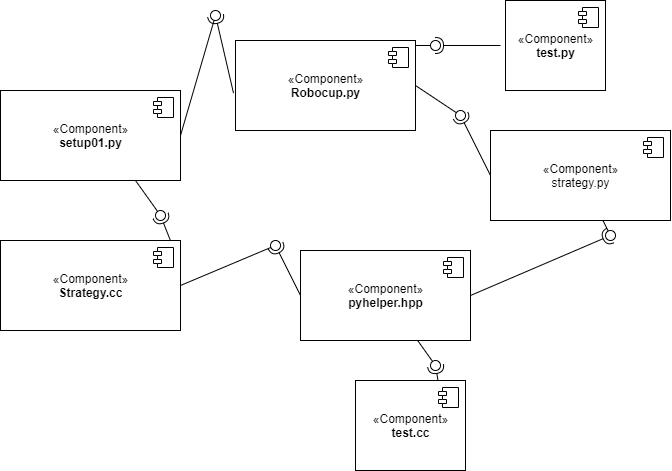

The diagram above was exported from draw.io. Its source (the exported page's mxGraphModel, read from the mxfile embedded in the PNG):
<mxGraphModel dx="547" dy="623" grid="1" gridSize="10" guides="1" tooltips="1" connect="1" arrows="1" fold="1" page="1" pageScale="1" pageWidth="850" pageHeight="1100" math="0" shadow="0">
  <root>
    <mxCell id="0" />
    <mxCell id="1" parent="0" />
    <mxCell id="E0E2TfUow3e9xMYD7HAI-1" value="«Component»&lt;br&gt;&lt;b&gt;setup01.py&lt;br&gt;&lt;/b&gt;" style="html=1;dropTarget=0;" parent="1" vertex="1">
      <mxGeometry x="50" y="100" width="180" height="90" as="geometry" />
    </mxCell>
    <mxCell id="E0E2TfUow3e9xMYD7HAI-2" value="" style="shape=module;jettyWidth=8;jettyHeight=4;" parent="E0E2TfUow3e9xMYD7HAI-1" vertex="1">
      <mxGeometry x="1" width="20" height="20" relative="1" as="geometry">
        <mxPoint x="-27" y="7" as="offset" />
      </mxGeometry>
    </mxCell>
    <mxCell id="E0E2TfUow3e9xMYD7HAI-3" value="«Component»&lt;br&gt;&lt;b&gt;Robocup.py&lt;/b&gt;" style="html=1;dropTarget=0;" parent="1" vertex="1">
      <mxGeometry x="285" y="50" width="180" height="90" as="geometry" />
    </mxCell>
    <mxCell id="E0E2TfUow3e9xMYD7HAI-4" value="" style="shape=module;jettyWidth=8;jettyHeight=4;" parent="E0E2TfUow3e9xMYD7HAI-3" vertex="1">
      <mxGeometry x="1" width="20" height="20" relative="1" as="geometry">
        <mxPoint x="-27" y="7" as="offset" />
      </mxGeometry>
    </mxCell>
    <mxCell id="E0E2TfUow3e9xMYD7HAI-5" value="«Component»&lt;br&gt;strategy.py&lt;br&gt;&lt;div style=&quot;color: rgb(212 , 212 , 212) ; background-color: rgb(30 , 30 , 30) ; font-family: &amp;#34;consolas&amp;#34; , &amp;#34;courier new&amp;#34; , monospace ; font-size: 14px ; line-height: 19px&quot;&gt;&lt;div&gt;&lt;/div&gt;&lt;/div&gt;" style="html=1;dropTarget=0;" parent="1" vertex="1">
      <mxGeometry x="540" y="140" width="180" height="90" as="geometry" />
    </mxCell>
    <mxCell id="E0E2TfUow3e9xMYD7HAI-6" value="" style="shape=module;jettyWidth=8;jettyHeight=4;" parent="E0E2TfUow3e9xMYD7HAI-5" vertex="1">
      <mxGeometry x="1" width="20" height="20" relative="1" as="geometry">
        <mxPoint x="-27" y="7" as="offset" />
      </mxGeometry>
    </mxCell>
    <mxCell id="E0E2TfUow3e9xMYD7HAI-7" value="" style="rounded=0;orthogonalLoop=1;jettySize=auto;html=1;endArrow=none;endFill=0;exitX=1;exitY=0.5;exitDx=0;exitDy=0;" parent="1" source="E0E2TfUow3e9xMYD7HAI-1" target="E0E2TfUow3e9xMYD7HAI-9" edge="1">
      <mxGeometry relative="1" as="geometry">
        <mxPoint x="230" y="155" as="sourcePoint" />
      </mxGeometry>
    </mxCell>
    <mxCell id="E0E2TfUow3e9xMYD7HAI-8" value="" style="rounded=0;orthogonalLoop=1;jettySize=auto;html=1;endArrow=halfCircle;endFill=0;entryX=0.5;entryY=0.5;entryDx=0;entryDy=0;endSize=6;strokeWidth=1;exitX=-0.011;exitY=0.585;exitDx=0;exitDy=0;exitPerimeter=0;" parent="1" source="E0E2TfUow3e9xMYD7HAI-3" target="E0E2TfUow3e9xMYD7HAI-9" edge="1">
      <mxGeometry relative="1" as="geometry">
        <mxPoint x="270" y="155" as="sourcePoint" />
      </mxGeometry>
    </mxCell>
    <mxCell id="E0E2TfUow3e9xMYD7HAI-9" value="" style="ellipse;whiteSpace=wrap;html=1;fontFamily=Helvetica;fontSize=12;fontColor=#000000;align=center;strokeColor=#000000;fillColor=#ffffff;points=[];aspect=fixed;resizable=0;" parent="1" vertex="1">
      <mxGeometry x="260" y="20" width="10" height="10" as="geometry" />
    </mxCell>
    <mxCell id="E0E2TfUow3e9xMYD7HAI-10" value="" style="rounded=0;orthogonalLoop=1;jettySize=auto;html=1;endArrow=none;endFill=0;exitX=1;exitY=0.5;exitDx=0;exitDy=0;" parent="1" source="E0E2TfUow3e9xMYD7HAI-3" target="E0E2TfUow3e9xMYD7HAI-12" edge="1">
      <mxGeometry relative="1" as="geometry">
        <mxPoint x="490" y="125" as="sourcePoint" />
      </mxGeometry>
    </mxCell>
    <mxCell id="E0E2TfUow3e9xMYD7HAI-11" value="" style="rounded=0;orthogonalLoop=1;jettySize=auto;html=1;endArrow=halfCircle;endFill=0;entryX=0.5;entryY=0.5;entryDx=0;entryDy=0;endSize=6;strokeWidth=1;exitX=0;exitY=0.5;exitDx=0;exitDy=0;" parent="1" source="E0E2TfUow3e9xMYD7HAI-5" target="E0E2TfUow3e9xMYD7HAI-12" edge="1">
      <mxGeometry relative="1" as="geometry">
        <mxPoint x="530" y="125" as="sourcePoint" />
      </mxGeometry>
    </mxCell>
    <mxCell id="E0E2TfUow3e9xMYD7HAI-12" value="" style="ellipse;whiteSpace=wrap;html=1;fontFamily=Helvetica;fontSize=12;fontColor=#000000;align=center;strokeColor=#000000;fillColor=#ffffff;points=[];aspect=fixed;resizable=0;" parent="1" vertex="1">
      <mxGeometry x="505" y="120" width="10" height="10" as="geometry" />
    </mxCell>
    <mxCell id="E0E2TfUow3e9xMYD7HAI-18" value="" style="rounded=0;orthogonalLoop=1;jettySize=auto;html=1;endArrow=none;endFill=0;" parent="1" source="E0E2TfUow3e9xMYD7HAI-5" target="E0E2TfUow3e9xMYD7HAI-20" edge="1">
      <mxGeometry relative="1" as="geometry">
        <mxPoint x="640" y="245" as="sourcePoint" />
      </mxGeometry>
    </mxCell>
    <mxCell id="E0E2TfUow3e9xMYD7HAI-19" value="" style="rounded=0;orthogonalLoop=1;jettySize=auto;html=1;endArrow=halfCircle;endFill=0;entryX=0.5;entryY=0.5;entryDx=0;entryDy=0;endSize=6;strokeWidth=1;exitX=1;exitY=0.5;exitDx=0;exitDy=0;" parent="1" target="E0E2TfUow3e9xMYD7HAI-20" edge="1" source="E0E2TfUow3e9xMYD7HAI-21">
      <mxGeometry relative="1" as="geometry">
        <mxPoint x="660" y="270" as="sourcePoint" />
      </mxGeometry>
    </mxCell>
    <mxCell id="E0E2TfUow3e9xMYD7HAI-20" value="" style="ellipse;whiteSpace=wrap;html=1;fontFamily=Helvetica;fontSize=12;fontColor=#000000;align=center;strokeColor=#000000;fillColor=#ffffff;points=[];aspect=fixed;resizable=0;" parent="1" vertex="1">
      <mxGeometry x="655" y="240" width="10" height="10" as="geometry" />
    </mxCell>
    <mxCell id="E0E2TfUow3e9xMYD7HAI-21" value="«Component»&lt;br&gt;&lt;b&gt;pyhelper.hpp&lt;/b&gt;" style="html=1;dropTarget=0;" parent="1" vertex="1">
      <mxGeometry x="350" y="260" width="170" height="90" as="geometry" />
    </mxCell>
    <mxCell id="E0E2TfUow3e9xMYD7HAI-22" value="" style="shape=module;jettyWidth=8;jettyHeight=4;" parent="E0E2TfUow3e9xMYD7HAI-21" vertex="1">
      <mxGeometry x="1" width="20" height="20" relative="1" as="geometry">
        <mxPoint x="-27" y="7" as="offset" />
      </mxGeometry>
    </mxCell>
    <mxCell id="LFl-4HldZXy3TjnMqRAj-3" value="«Component»&lt;br&gt;&lt;b&gt;Strategy.cc&lt;/b&gt;" style="html=1;dropTarget=0;" vertex="1" parent="1">
      <mxGeometry x="50" y="250" width="180" height="90" as="geometry" />
    </mxCell>
    <mxCell id="LFl-4HldZXy3TjnMqRAj-4" value="" style="shape=module;jettyWidth=8;jettyHeight=4;" vertex="1" parent="LFl-4HldZXy3TjnMqRAj-3">
      <mxGeometry x="1" width="20" height="20" relative="1" as="geometry">
        <mxPoint x="-27" y="7" as="offset" />
      </mxGeometry>
    </mxCell>
    <mxCell id="LFl-4HldZXy3TjnMqRAj-6" value="" style="rounded=0;orthogonalLoop=1;jettySize=auto;html=1;endArrow=none;endFill=0;exitX=1;exitY=0.5;exitDx=0;exitDy=0;" edge="1" target="LFl-4HldZXy3TjnMqRAj-8" parent="1" source="LFl-4HldZXy3TjnMqRAj-3">
      <mxGeometry relative="1" as="geometry">
        <mxPoint x="450" y="315" as="sourcePoint" />
      </mxGeometry>
    </mxCell>
    <mxCell id="LFl-4HldZXy3TjnMqRAj-7" value="" style="rounded=0;orthogonalLoop=1;jettySize=auto;html=1;endArrow=halfCircle;endFill=0;entryX=0.5;entryY=0.5;entryDx=0;entryDy=0;endSize=6;strokeWidth=1;exitX=0;exitY=0.5;exitDx=0;exitDy=0;" edge="1" target="LFl-4HldZXy3TjnMqRAj-8" parent="1" source="E0E2TfUow3e9xMYD7HAI-21">
      <mxGeometry relative="1" as="geometry">
        <mxPoint x="570" y="315" as="sourcePoint" />
      </mxGeometry>
    </mxCell>
    <mxCell id="LFl-4HldZXy3TjnMqRAj-8" value="" style="ellipse;whiteSpace=wrap;html=1;fontFamily=Helvetica;fontSize=12;fontColor=#000000;align=center;strokeColor=#000000;fillColor=#ffffff;points=[];aspect=fixed;resizable=0;rotation=-30;" vertex="1" parent="1">
      <mxGeometry x="320" y="250" width="10" height="10" as="geometry" />
    </mxCell>
    <mxCell id="LFl-4HldZXy3TjnMqRAj-18" value="" style="rounded=0;orthogonalLoop=1;jettySize=auto;html=1;endArrow=none;endFill=0;exitX=0.75;exitY=1;exitDx=0;exitDy=0;" edge="1" target="LFl-4HldZXy3TjnMqRAj-20" parent="1" source="E0E2TfUow3e9xMYD7HAI-1">
      <mxGeometry relative="1" as="geometry">
        <mxPoint x="190" y="225" as="sourcePoint" />
      </mxGeometry>
    </mxCell>
    <mxCell id="LFl-4HldZXy3TjnMqRAj-19" value="" style="rounded=0;orthogonalLoop=1;jettySize=auto;html=1;endArrow=halfCircle;endFill=0;entryX=0.5;entryY=0.5;entryDx=0;entryDy=0;endSize=6;strokeWidth=1;exitX=0.944;exitY=0;exitDx=0;exitDy=0;exitPerimeter=0;" edge="1" target="LFl-4HldZXy3TjnMqRAj-20" parent="1" source="LFl-4HldZXy3TjnMqRAj-3">
      <mxGeometry relative="1" as="geometry">
        <mxPoint x="220" y="240" as="sourcePoint" />
      </mxGeometry>
    </mxCell>
    <mxCell id="LFl-4HldZXy3TjnMqRAj-20" value="" style="ellipse;whiteSpace=wrap;html=1;fontFamily=Helvetica;fontSize=12;fontColor=#000000;align=center;strokeColor=#000000;fillColor=#ffffff;points=[];aspect=fixed;resizable=0;" vertex="1" parent="1">
      <mxGeometry x="205" y="220" width="10" height="10" as="geometry" />
    </mxCell>
    <mxCell id="LFl-4HldZXy3TjnMqRAj-21" value="«Component»&lt;br&gt;&lt;b&gt;test.py&lt;/b&gt;" style="html=1;dropTarget=0;" vertex="1" parent="1">
      <mxGeometry x="555" y="10" width="100" height="90" as="geometry" />
    </mxCell>
    <mxCell id="LFl-4HldZXy3TjnMqRAj-22" value="" style="shape=module;jettyWidth=8;jettyHeight=4;" vertex="1" parent="LFl-4HldZXy3TjnMqRAj-21">
      <mxGeometry x="1" width="20" height="20" relative="1" as="geometry">
        <mxPoint x="-27" y="7" as="offset" />
      </mxGeometry>
    </mxCell>
    <mxCell id="LFl-4HldZXy3TjnMqRAj-23" value="«Component»&lt;br&gt;&lt;b&gt;test.cc&lt;/b&gt;" style="html=1;dropTarget=0;" vertex="1" parent="1">
      <mxGeometry x="405" y="390" width="110" height="90" as="geometry" />
    </mxCell>
    <mxCell id="LFl-4HldZXy3TjnMqRAj-24" value="" style="shape=module;jettyWidth=8;jettyHeight=4;" vertex="1" parent="LFl-4HldZXy3TjnMqRAj-23">
      <mxGeometry x="1" width="20" height="20" relative="1" as="geometry">
        <mxPoint x="-27" y="7" as="offset" />
      </mxGeometry>
    </mxCell>
    <mxCell id="LFl-4HldZXy3TjnMqRAj-25" value="" style="rounded=0;orthogonalLoop=1;jettySize=auto;html=1;endArrow=none;endFill=0;" edge="1" target="LFl-4HldZXy3TjnMqRAj-27" parent="1">
      <mxGeometry relative="1" as="geometry">
        <mxPoint x="465" y="55" as="sourcePoint" />
      </mxGeometry>
    </mxCell>
    <mxCell id="LFl-4HldZXy3TjnMqRAj-26" value="" style="rounded=0;orthogonalLoop=1;jettySize=auto;html=1;endArrow=halfCircle;endFill=0;entryX=0.5;entryY=0.5;entryDx=0;entryDy=0;endSize=6;strokeWidth=1;" edge="1" target="LFl-4HldZXy3TjnMqRAj-27" parent="1">
      <mxGeometry relative="1" as="geometry">
        <mxPoint x="550" y="55" as="sourcePoint" />
      </mxGeometry>
    </mxCell>
    <mxCell id="LFl-4HldZXy3TjnMqRAj-27" value="" style="ellipse;whiteSpace=wrap;html=1;fontFamily=Helvetica;fontSize=12;fontColor=#000000;align=center;strokeColor=#000000;fillColor=#ffffff;points=[];aspect=fixed;resizable=0;" vertex="1" parent="1">
      <mxGeometry x="480" y="50" width="10" height="10" as="geometry" />
    </mxCell>
    <mxCell id="LFl-4HldZXy3TjnMqRAj-28" value="" style="rounded=0;orthogonalLoop=1;jettySize=auto;html=1;endArrow=none;endFill=0;" edge="1" target="LFl-4HldZXy3TjnMqRAj-30" parent="1" source="E0E2TfUow3e9xMYD7HAI-21">
      <mxGeometry relative="1" as="geometry">
        <mxPoint x="465" y="375" as="sourcePoint" />
      </mxGeometry>
    </mxCell>
    <mxCell id="LFl-4HldZXy3TjnMqRAj-29" value="" style="rounded=0;orthogonalLoop=1;jettySize=auto;html=1;endArrow=halfCircle;endFill=0;entryX=0.5;entryY=0.5;entryDx=0;entryDy=0;endSize=6;strokeWidth=1;exitX=0.75;exitY=0;exitDx=0;exitDy=0;" edge="1" target="LFl-4HldZXy3TjnMqRAj-30" parent="1" source="LFl-4HldZXy3TjnMqRAj-23">
      <mxGeometry relative="1" as="geometry">
        <mxPoint x="505" y="375" as="sourcePoint" />
      </mxGeometry>
    </mxCell>
    <mxCell id="LFl-4HldZXy3TjnMqRAj-30" value="" style="ellipse;whiteSpace=wrap;html=1;fontFamily=Helvetica;fontSize=12;fontColor=#000000;align=center;strokeColor=#000000;fillColor=#ffffff;points=[];aspect=fixed;resizable=0;" vertex="1" parent="1">
      <mxGeometry x="480" y="370" width="10" height="10" as="geometry" />
    </mxCell>
  </root>
</mxGraphModel>